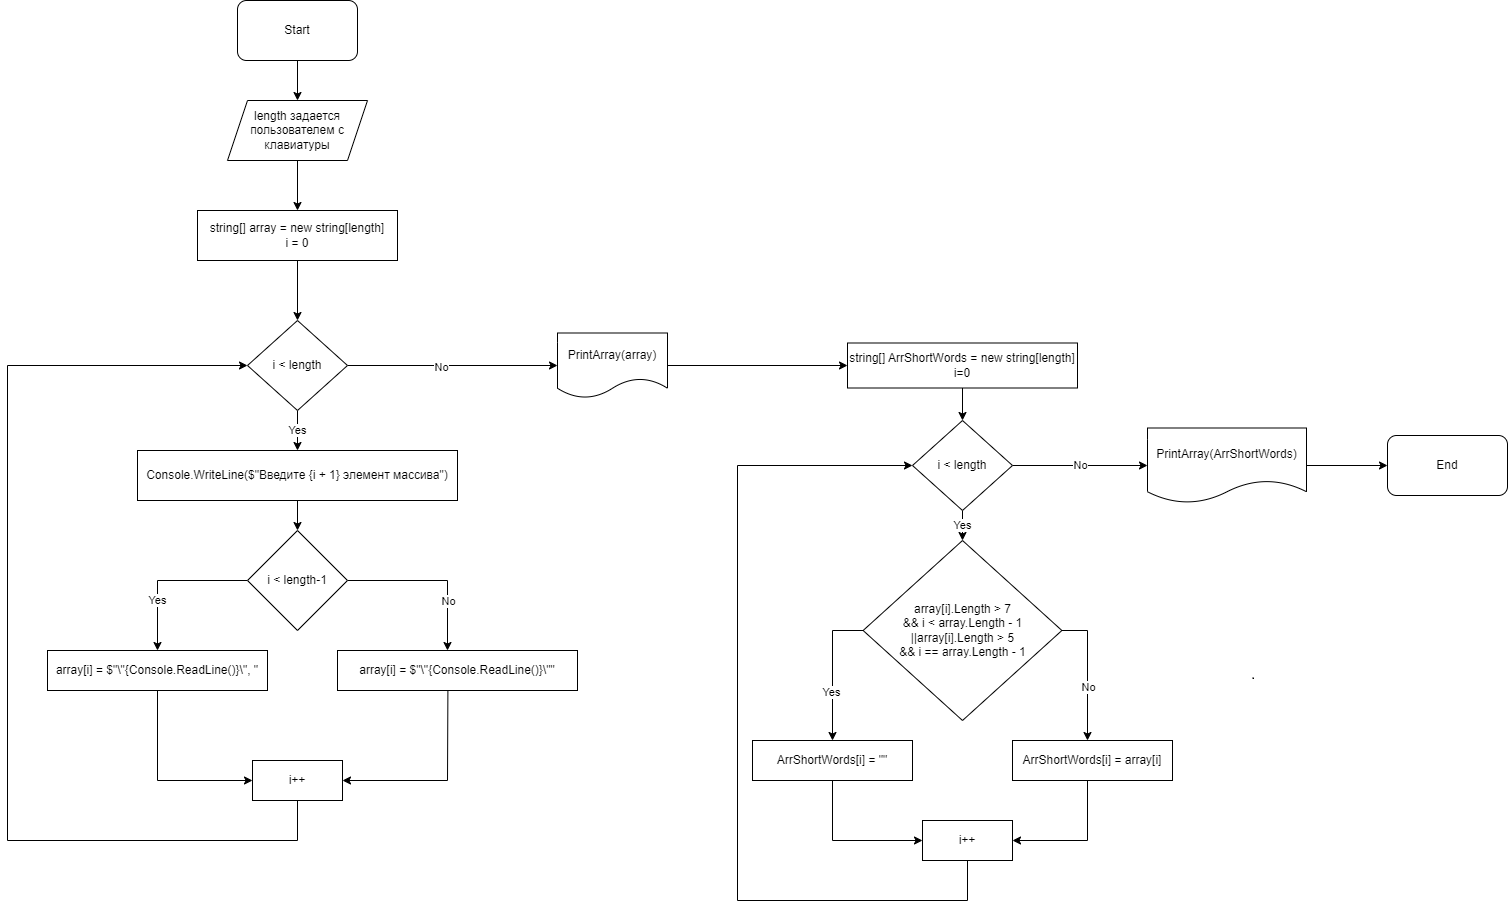

The diagram above was exported from draw.io. Its source (the exported page's mxGraphModel, read from the mxfile embedded in the PNG):
<mxGraphModel dx="1010" dy="581" grid="1" gridSize="10" guides="1" tooltips="1" connect="1" arrows="1" fold="1" page="1" pageScale="1" pageWidth="2336" pageHeight="1654" math="0" shadow="0">
  <root>
    <mxCell id="0" />
    <mxCell id="1" parent="0" />
    <mxCell id="sQ0VoC-AOvrPmGeeJwVW-3" value="" style="edgeStyle=orthogonalEdgeStyle;rounded=0;orthogonalLoop=1;jettySize=auto;html=1;" parent="1" source="sQ0VoC-AOvrPmGeeJwVW-1" target="sQ0VoC-AOvrPmGeeJwVW-2" edge="1">
      <mxGeometry relative="1" as="geometry" />
    </mxCell>
    <mxCell id="sQ0VoC-AOvrPmGeeJwVW-1" value="Start" style="rounded=1;whiteSpace=wrap;html=1;" parent="1" vertex="1">
      <mxGeometry x="330" y="20" width="120" height="60" as="geometry" />
    </mxCell>
    <mxCell id="sQ0VoC-AOvrPmGeeJwVW-5" value="" style="edgeStyle=orthogonalEdgeStyle;rounded=0;orthogonalLoop=1;jettySize=auto;html=1;" parent="1" source="sQ0VoC-AOvrPmGeeJwVW-2" target="sQ0VoC-AOvrPmGeeJwVW-4" edge="1">
      <mxGeometry relative="1" as="geometry" />
    </mxCell>
    <mxCell id="sQ0VoC-AOvrPmGeeJwVW-2" value="length задается пользователем с клавиатуры" style="shape=parallelogram;perimeter=parallelogramPerimeter;whiteSpace=wrap;html=1;fixedSize=1;" parent="1" vertex="1">
      <mxGeometry x="320" y="120" width="140" height="60" as="geometry" />
    </mxCell>
    <mxCell id="sQ0VoC-AOvrPmGeeJwVW-7" value="" style="edgeStyle=orthogonalEdgeStyle;rounded=0;orthogonalLoop=1;jettySize=auto;html=1;" parent="1" source="sQ0VoC-AOvrPmGeeJwVW-4" target="sQ0VoC-AOvrPmGeeJwVW-6" edge="1">
      <mxGeometry relative="1" as="geometry" />
    </mxCell>
    <mxCell id="sQ0VoC-AOvrPmGeeJwVW-4" value="string[] array = new string[length]&lt;br&gt;i = 0" style="rounded=0;whiteSpace=wrap;html=1;" parent="1" vertex="1">
      <mxGeometry x="290" y="230" width="200" height="50" as="geometry" />
    </mxCell>
    <mxCell id="sQ0VoC-AOvrPmGeeJwVW-9" value="Yes" style="edgeStyle=orthogonalEdgeStyle;rounded=0;orthogonalLoop=1;jettySize=auto;html=1;" parent="1" source="sQ0VoC-AOvrPmGeeJwVW-6" target="sQ0VoC-AOvrPmGeeJwVW-8" edge="1">
      <mxGeometry relative="1" as="geometry" />
    </mxCell>
    <mxCell id="sQ0VoC-AOvrPmGeeJwVW-18" value="" style="edgeStyle=orthogonalEdgeStyle;rounded=0;orthogonalLoop=1;jettySize=auto;html=1;" parent="1" source="sQ0VoC-AOvrPmGeeJwVW-6" target="sQ0VoC-AOvrPmGeeJwVW-17" edge="1">
      <mxGeometry relative="1" as="geometry" />
    </mxCell>
    <mxCell id="sQ0VoC-AOvrPmGeeJwVW-19" value="No" style="edgeLabel;html=1;align=center;verticalAlign=middle;resizable=0;points=[];" parent="sQ0VoC-AOvrPmGeeJwVW-18" vertex="1" connectable="0">
      <mxGeometry x="-0.1175" y="-1" relative="1" as="geometry">
        <mxPoint as="offset" />
      </mxGeometry>
    </mxCell>
    <mxCell id="sQ0VoC-AOvrPmGeeJwVW-6" value="i &amp;lt; length" style="rhombus;whiteSpace=wrap;html=1;" parent="1" vertex="1">
      <mxGeometry x="340" y="340" width="100" height="90" as="geometry" />
    </mxCell>
    <mxCell id="sQ0VoC-AOvrPmGeeJwVW-11" value="" style="edgeStyle=orthogonalEdgeStyle;rounded=0;orthogonalLoop=1;jettySize=auto;html=1;" parent="1" source="sQ0VoC-AOvrPmGeeJwVW-8" target="sQ0VoC-AOvrPmGeeJwVW-10" edge="1">
      <mxGeometry relative="1" as="geometry" />
    </mxCell>
    <mxCell id="sQ0VoC-AOvrPmGeeJwVW-8" value="Console.WriteLine($&quot;Введите {i + 1} элемент массива&quot;)" style="rounded=0;whiteSpace=wrap;html=1;" parent="1" vertex="1">
      <mxGeometry x="230" y="470" width="320" height="50" as="geometry" />
    </mxCell>
    <mxCell id="sQ0VoC-AOvrPmGeeJwVW-14" value="Yes" style="edgeStyle=orthogonalEdgeStyle;rounded=0;orthogonalLoop=1;jettySize=auto;html=1;" parent="1" source="sQ0VoC-AOvrPmGeeJwVW-10" target="sQ0VoC-AOvrPmGeeJwVW-12" edge="1">
      <mxGeometry x="0.375" relative="1" as="geometry">
        <Array as="points">
          <mxPoint x="250" y="600" />
        </Array>
        <mxPoint as="offset" />
      </mxGeometry>
    </mxCell>
    <mxCell id="sQ0VoC-AOvrPmGeeJwVW-15" value="" style="edgeStyle=orthogonalEdgeStyle;rounded=0;orthogonalLoop=1;jettySize=auto;html=1;" parent="1" source="sQ0VoC-AOvrPmGeeJwVW-10" target="sQ0VoC-AOvrPmGeeJwVW-13" edge="1">
      <mxGeometry relative="1" as="geometry">
        <Array as="points">
          <mxPoint x="540" y="600" />
        </Array>
      </mxGeometry>
    </mxCell>
    <mxCell id="sQ0VoC-AOvrPmGeeJwVW-16" value="No" style="edgeLabel;html=1;align=center;verticalAlign=middle;resizable=0;points=[];" parent="sQ0VoC-AOvrPmGeeJwVW-15" vertex="1" connectable="0">
      <mxGeometry x="-0.3627" y="2" relative="1" as="geometry">
        <mxPoint x="46" y="22" as="offset" />
      </mxGeometry>
    </mxCell>
    <mxCell id="sQ0VoC-AOvrPmGeeJwVW-10" value="i &amp;lt; length-1" style="rhombus;whiteSpace=wrap;html=1;" parent="1" vertex="1">
      <mxGeometry x="340" y="550" width="100" height="100" as="geometry" />
    </mxCell>
    <mxCell id="sQ0VoC-AOvrPmGeeJwVW-12" value="array[i] = $&quot;\&quot;{Console.ReadLine()}\&quot;, &quot;" style="rounded=0;whiteSpace=wrap;html=1;" parent="1" vertex="1">
      <mxGeometry x="140" y="670" width="220" height="40" as="geometry" />
    </mxCell>
    <mxCell id="sQ0VoC-AOvrPmGeeJwVW-13" value="array[i] = $&quot;\&quot;{Console.ReadLine()}\&quot;&quot;" style="rounded=0;whiteSpace=wrap;html=1;" parent="1" vertex="1">
      <mxGeometry x="430" y="670" width="240" height="40" as="geometry" />
    </mxCell>
    <mxCell id="sQ0VoC-AOvrPmGeeJwVW-25" value="" style="edgeStyle=orthogonalEdgeStyle;rounded=0;orthogonalLoop=1;jettySize=auto;html=1;" parent="1" source="sQ0VoC-AOvrPmGeeJwVW-17" target="sQ0VoC-AOvrPmGeeJwVW-24" edge="1">
      <mxGeometry relative="1" as="geometry" />
    </mxCell>
    <mxCell id="sQ0VoC-AOvrPmGeeJwVW-17" value="PrintArray(array)" style="shape=document;whiteSpace=wrap;html=1;boundedLbl=1;" parent="1" vertex="1">
      <mxGeometry x="650" y="352.5" width="110" height="65" as="geometry" />
    </mxCell>
    <mxCell id="sQ0VoC-AOvrPmGeeJwVW-20" value="" style="endArrow=classic;html=1;rounded=0;exitX=0.5;exitY=1;exitDx=0;exitDy=0;entryX=0;entryY=0.5;entryDx=0;entryDy=0;" parent="1" source="sQ0VoC-AOvrPmGeeJwVW-12" target="sQ0VoC-AOvrPmGeeJwVW-21" edge="1">
      <mxGeometry width="50" height="50" relative="1" as="geometry">
        <mxPoint x="250" y="760" as="sourcePoint" />
        <mxPoint x="40" y="790" as="targetPoint" />
        <Array as="points">
          <mxPoint x="250" y="800" />
        </Array>
      </mxGeometry>
    </mxCell>
    <mxCell id="sQ0VoC-AOvrPmGeeJwVW-21" value="i++" style="rounded=0;whiteSpace=wrap;html=1;" parent="1" vertex="1">
      <mxGeometry x="345" y="780" width="90" height="40" as="geometry" />
    </mxCell>
    <mxCell id="sQ0VoC-AOvrPmGeeJwVW-22" value="" style="endArrow=classic;html=1;rounded=0;exitX=0.46;exitY=1;exitDx=0;exitDy=0;entryX=1;entryY=0.5;entryDx=0;entryDy=0;exitPerimeter=0;" parent="1" source="sQ0VoC-AOvrPmGeeJwVW-13" target="sQ0VoC-AOvrPmGeeJwVW-21" edge="1">
      <mxGeometry width="50" height="50" relative="1" as="geometry">
        <mxPoint x="580" y="810" as="sourcePoint" />
        <mxPoint x="630" y="760" as="targetPoint" />
        <Array as="points">
          <mxPoint x="540" y="800" />
        </Array>
      </mxGeometry>
    </mxCell>
    <mxCell id="sQ0VoC-AOvrPmGeeJwVW-23" value="" style="endArrow=classic;html=1;rounded=0;exitX=0.5;exitY=1;exitDx=0;exitDy=0;entryX=0;entryY=0.5;entryDx=0;entryDy=0;" parent="1" source="sQ0VoC-AOvrPmGeeJwVW-21" target="sQ0VoC-AOvrPmGeeJwVW-6" edge="1">
      <mxGeometry x="-1" y="-160" width="50" height="50" relative="1" as="geometry">
        <mxPoint x="380" y="920" as="sourcePoint" />
        <mxPoint x="160" y="400" as="targetPoint" />
        <Array as="points">
          <mxPoint x="390" y="860" />
          <mxPoint x="100" y="860" />
          <mxPoint x="100" y="385" />
        </Array>
        <mxPoint x="-103" y="47" as="offset" />
      </mxGeometry>
    </mxCell>
    <mxCell id="sQ0VoC-AOvrPmGeeJwVW-29" value="" style="edgeStyle=orthogonalEdgeStyle;rounded=0;orthogonalLoop=1;jettySize=auto;html=1;" parent="1" source="sQ0VoC-AOvrPmGeeJwVW-24" target="sQ0VoC-AOvrPmGeeJwVW-28" edge="1">
      <mxGeometry relative="1" as="geometry" />
    </mxCell>
    <mxCell id="sQ0VoC-AOvrPmGeeJwVW-24" value="string[] ArrShortWords = new string[length]&lt;br&gt;i=0" style="rounded=0;whiteSpace=wrap;html=1;" parent="1" vertex="1">
      <mxGeometry x="940" y="362.5" width="230" height="45" as="geometry" />
    </mxCell>
    <mxCell id="sQ0VoC-AOvrPmGeeJwVW-34" value="Yes" style="edgeStyle=orthogonalEdgeStyle;rounded=0;orthogonalLoop=1;jettySize=auto;html=1;" parent="1" source="sQ0VoC-AOvrPmGeeJwVW-28" target="sQ0VoC-AOvrPmGeeJwVW-33" edge="1">
      <mxGeometry relative="1" as="geometry" />
    </mxCell>
    <mxCell id="sQ0VoC-AOvrPmGeeJwVW-40" value="No" style="edgeStyle=orthogonalEdgeStyle;rounded=0;orthogonalLoop=1;jettySize=auto;html=1;" parent="1" source="sQ0VoC-AOvrPmGeeJwVW-28" target="sQ0VoC-AOvrPmGeeJwVW-39" edge="1">
      <mxGeometry relative="1" as="geometry" />
    </mxCell>
    <mxCell id="sQ0VoC-AOvrPmGeeJwVW-28" value="i &amp;lt; length" style="rhombus;whiteSpace=wrap;html=1;" parent="1" vertex="1">
      <mxGeometry x="1005" y="440" width="100" height="90" as="geometry" />
    </mxCell>
    <mxCell id="sQ0VoC-AOvrPmGeeJwVW-37" value="" style="edgeStyle=orthogonalEdgeStyle;rounded=0;orthogonalLoop=1;jettySize=auto;html=1;exitX=0;exitY=0.5;exitDx=0;exitDy=0;" parent="1" source="sQ0VoC-AOvrPmGeeJwVW-33" target="sQ0VoC-AOvrPmGeeJwVW-35" edge="1">
      <mxGeometry x="-0.078" y="-50" relative="1" as="geometry">
        <Array as="points">
          <mxPoint x="925" y="650" />
        </Array>
        <mxPoint as="offset" />
      </mxGeometry>
    </mxCell>
    <mxCell id="sQ0VoC-AOvrPmGeeJwVW-41" value="Yes" style="edgeLabel;html=1;align=center;verticalAlign=middle;resizable=0;points=[];" parent="sQ0VoC-AOvrPmGeeJwVW-37" vertex="1" connectable="0">
      <mxGeometry x="0.3031" y="-2" relative="1" as="geometry">
        <mxPoint as="offset" />
      </mxGeometry>
    </mxCell>
    <mxCell id="sQ0VoC-AOvrPmGeeJwVW-38" value="" style="edgeStyle=orthogonalEdgeStyle;rounded=0;orthogonalLoop=1;jettySize=auto;html=1;exitX=1;exitY=0.5;exitDx=0;exitDy=0;" parent="1" source="sQ0VoC-AOvrPmGeeJwVW-33" target="sQ0VoC-AOvrPmGeeJwVW-36" edge="1">
      <mxGeometry x="-0.2308" y="30" relative="1" as="geometry">
        <Array as="points">
          <mxPoint x="1180" y="650" />
        </Array>
        <mxPoint y="1" as="offset" />
      </mxGeometry>
    </mxCell>
    <mxCell id="sQ0VoC-AOvrPmGeeJwVW-42" value="No" style="edgeLabel;html=1;align=center;verticalAlign=middle;resizable=0;points=[];" parent="sQ0VoC-AOvrPmGeeJwVW-38" vertex="1" connectable="0">
      <mxGeometry x="0.2092" y="-1" relative="1" as="geometry">
        <mxPoint x="1" as="offset" />
      </mxGeometry>
    </mxCell>
    <mxCell id="sQ0VoC-AOvrPmGeeJwVW-33" value="array[i].Length &amp;gt; 7 &lt;br&gt;&amp;amp;&amp;amp; i &amp;lt; array.Length - 1&lt;br&gt;||array[i].Length &amp;gt; 5 &lt;br&gt;&amp;amp;&amp;amp; i == array.Length - 1" style="rhombus;whiteSpace=wrap;html=1;" parent="1" vertex="1">
      <mxGeometry x="955.63" y="560" width="198.75" height="180" as="geometry" />
    </mxCell>
    <mxCell id="sQ0VoC-AOvrPmGeeJwVW-35" value="ArrShortWords[i] = &quot;&quot;" style="rounded=0;whiteSpace=wrap;html=1;" parent="1" vertex="1">
      <mxGeometry x="845" y="760" width="160" height="40" as="geometry" />
    </mxCell>
    <mxCell id="sQ0VoC-AOvrPmGeeJwVW-36" value="ArrShortWords[i] = array[i]" style="rounded=0;whiteSpace=wrap;html=1;" parent="1" vertex="1">
      <mxGeometry x="1105" y="760" width="160" height="40" as="geometry" />
    </mxCell>
    <mxCell id="sQ0VoC-AOvrPmGeeJwVW-51" value="" style="edgeStyle=orthogonalEdgeStyle;rounded=0;orthogonalLoop=1;jettySize=auto;html=1;" parent="1" source="sQ0VoC-AOvrPmGeeJwVW-39" target="sQ0VoC-AOvrPmGeeJwVW-50" edge="1">
      <mxGeometry relative="1" as="geometry" />
    </mxCell>
    <mxCell id="sQ0VoC-AOvrPmGeeJwVW-39" value="PrintArray(ArrShortWords)" style="shape=document;whiteSpace=wrap;html=1;boundedLbl=1;" parent="1" vertex="1">
      <mxGeometry x="1240" y="447.5" width="159" height="75" as="geometry" />
    </mxCell>
    <mxCell id="sQ0VoC-AOvrPmGeeJwVW-45" value="i++" style="rounded=0;whiteSpace=wrap;html=1;" parent="1" vertex="1">
      <mxGeometry x="1015" y="840" width="90" height="40" as="geometry" />
    </mxCell>
    <mxCell id="sQ0VoC-AOvrPmGeeJwVW-46" value="" style="endArrow=classic;html=1;rounded=0;exitX=0.5;exitY=1;exitDx=0;exitDy=0;entryX=0;entryY=0.5;entryDx=0;entryDy=0;" parent="1" source="sQ0VoC-AOvrPmGeeJwVW-35" target="sQ0VoC-AOvrPmGeeJwVW-45" edge="1">
      <mxGeometry width="50" height="50" relative="1" as="geometry">
        <mxPoint x="710" y="700" as="sourcePoint" />
        <mxPoint x="760" y="650" as="targetPoint" />
        <Array as="points">
          <mxPoint x="925" y="860" />
        </Array>
      </mxGeometry>
    </mxCell>
    <mxCell id="sQ0VoC-AOvrPmGeeJwVW-48" value="" style="endArrow=classic;html=1;rounded=0;entryX=1;entryY=0.5;entryDx=0;entryDy=0;" parent="1" target="sQ0VoC-AOvrPmGeeJwVW-45" edge="1">
      <mxGeometry width="50" height="50" relative="1" as="geometry">
        <mxPoint x="1180" y="800" as="sourcePoint" />
        <mxPoint x="1170" y="850" as="targetPoint" />
        <Array as="points">
          <mxPoint x="1180" y="860" />
        </Array>
      </mxGeometry>
    </mxCell>
    <mxCell id="sQ0VoC-AOvrPmGeeJwVW-49" value="" style="endArrow=classic;html=1;rounded=0;exitX=0.5;exitY=1;exitDx=0;exitDy=0;entryX=0;entryY=0.5;entryDx=0;entryDy=0;" parent="1" source="sQ0VoC-AOvrPmGeeJwVW-45" target="sQ0VoC-AOvrPmGeeJwVW-28" edge="1">
      <mxGeometry width="50" height="50" relative="1" as="geometry">
        <mxPoint x="860" y="910" as="sourcePoint" />
        <mxPoint x="920" y="470" as="targetPoint" />
        <Array as="points">
          <mxPoint x="1060" y="920" />
          <mxPoint x="830" y="920" />
          <mxPoint x="830" y="485" />
        </Array>
      </mxGeometry>
    </mxCell>
    <mxCell id="sQ0VoC-AOvrPmGeeJwVW-50" value="End" style="rounded=1;whiteSpace=wrap;html=1;" parent="1" vertex="1">
      <mxGeometry x="1480" y="455" width="120" height="60" as="geometry" />
    </mxCell>
  </root>
</mxGraphModel>